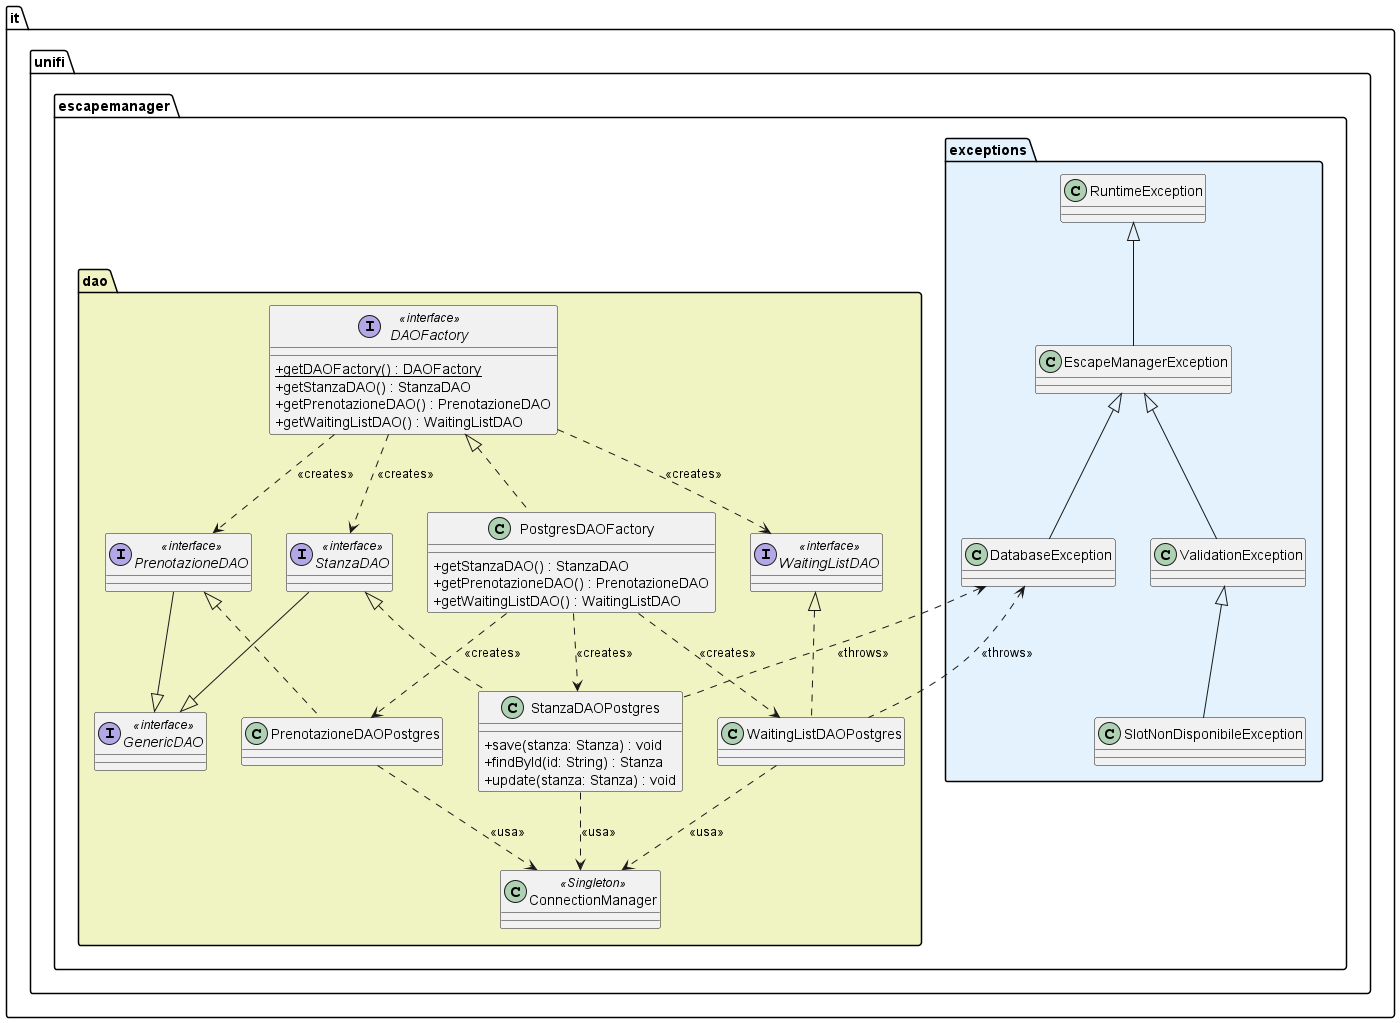

The diagram above was rendered by PlantUML. Its source (embedded in the PNG):
@startuml fig_4_1_class_diagram_exceptions
skinparam classAttributeIconSize 0

package "it.unifi.escapemanager.exceptions" #E3F2FD {
    class EscapeManagerException extends RuntimeException
    
    class DatabaseException extends EscapeManagerException
    
    class ValidationException extends EscapeManagerException
    
    class SlotNonDisponibileException extends ValidationException
}

package "it.unifi.escapemanager.dao" #F0F4C3 {
    interface DAOFactory <<interface>> {
        + {static} getDAOFactory() : DAOFactory
        + getStanzaDAO() : StanzaDAO
        + getPrenotazioneDAO() : PrenotazioneDAO
        + getWaitingListDAO() : WaitingListDAO
    }
    
    class PostgresDAOFactory implements DAOFactory {
        + getStanzaDAO() : StanzaDAO
        + getPrenotazioneDAO() : PrenotazioneDAO
        + getWaitingListDAO() : WaitingListDAO
    }

    interface GenericDAO <<interface>>
    interface StanzaDAO <<interface>>
    interface PrenotazioneDAO <<interface>>
    interface WaitingListDAO <<interface>>
    class ConnectionManager <<Singleton>>

    class StanzaDAOPostgres implements StanzaDAO {
        + save(stanza: Stanza) : void
        + findById(id: String) : Stanza
        + update(stanza: Stanza) : void
    }
    
    class PrenotazioneDAOPostgres implements PrenotazioneDAO
    class WaitingListDAOPostgres implements WaitingListDAO

    DAOFactory .down.> StanzaDAO : <<creates>>
    DAOFactory .down.> PrenotazioneDAO : <<creates>>
    DAOFactory .down.> WaitingListDAO : <<creates>>
    
    PostgresDAOFactory .down.> StanzaDAOPostgres : <<creates>>
    PostgresDAOFactory .down.> PrenotazioneDAOPostgres : <<creates>>
    PostgresDAOFactory .down.> WaitingListDAOPostgres : <<creates>>
    
    StanzaDAOPostgres .up.> DatabaseException : <<throws>>
    WaitingListDAOPostgres .up.> DatabaseException : <<throws>>

    StanzaDAO --|> GenericDAO
    PrenotazioneDAO --|> GenericDAO

    StanzaDAOPostgres ..> ConnectionManager : <<usa>>
    PrenotazioneDAOPostgres ..> ConnectionManager : <<usa>>
    WaitingListDAOPostgres ..> ConnectionManager : <<usa>>
}
@enduml